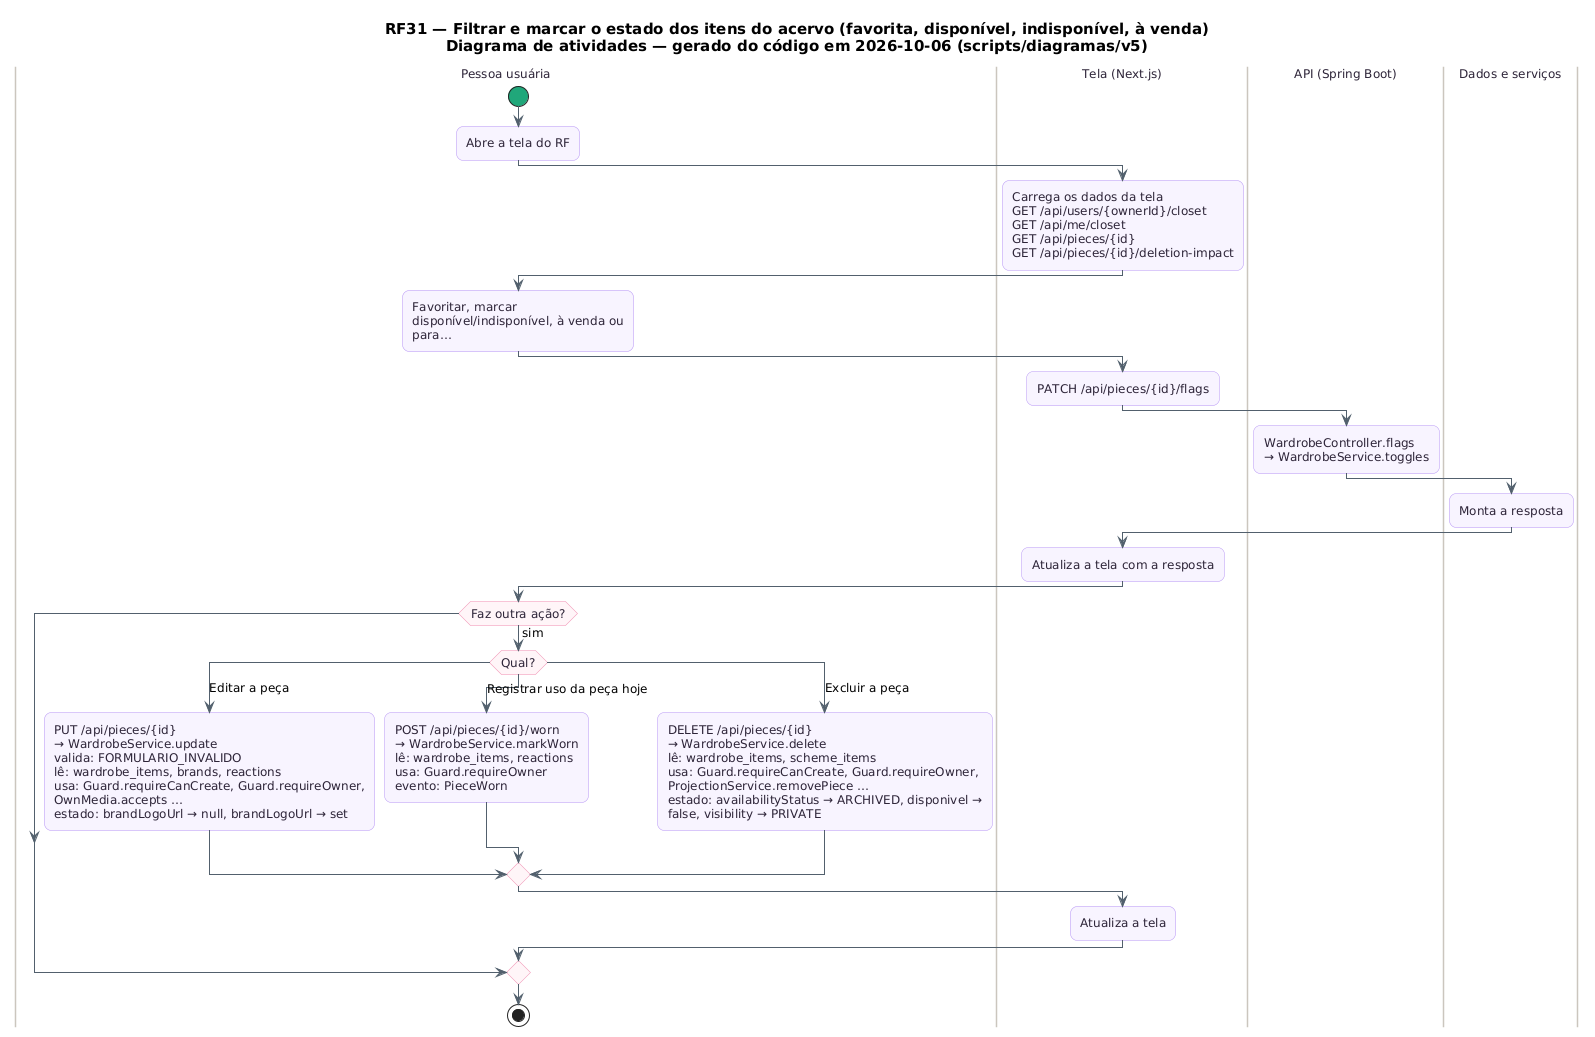

The diagram above was rendered by PlantUML. Its source (embedded in the PNG):
@startuml RF31_Atividades
skinparam backgroundColor #FFFFFF
skinparam shadowing false
skinparam defaultFontName "DejaVu Sans"
skinparam defaultFontSize 12
skinparam titleFontSize 15
skinparam roundcorner 14
skinparam ArrowColor #52606D
skinparam note {
  BackgroundColor #FFFDEB
  BorderColor #D8CE78
  FontColor #554F24
}
skinparam activity {
  BackgroundColor #F8F4FF
  BorderColor #B695F5
  FontColor #2D2438
  DiamondBackgroundColor #FFF5F8
  DiamondBorderColor #F08DB1
  StartColor #20A77A
  EndColor #4B5563
}
skinparam swimlane {
  BorderColor #CBC6BE
  TitleFontColor #2D2438
}
title RF31 — Filtrar e marcar o estado dos itens do acervo (favorita, disponível, indisponível, à venda)\nDiagrama de atividades — gerado do código em 2026-10-06 (scripts/diagramas/v5)

|Pessoa usuária|
start
:Abre a tela do RF;
|Tela (Next.js)|
:Carrega os dados da tela\nGET /api/users/{ownerId}/closet\nGET /api/me/closet\nGET /api/pieces/{id}\nGET /api/pieces/{id}/deletion-impact;
|Pessoa usuária|
:Favoritar, marcar\ndisponível/indisponível, à venda ou\npara…;
|Tela (Next.js)|
:PATCH /api/pieces/{id}/flags;
|API (Spring Boot)|
:WardrobeController.flags\n→ WardrobeService.toggles;
|Dados e serviços|
:Monta a resposta;
|Tela (Next.js)|
:Atualiza a tela com a resposta;
|Pessoa usuária|
if (Faz outra ação?) then (sim)
  switch (Qual?)
  case (Editar a peça)
    :PUT /api/pieces/{id}\n→ WardrobeService.update\nvalida: FORMULARIO_INVALIDO\nlê: wardrobe_items, brands, reactions\nusa: Guard.requireCanCreate, Guard.requireOwner,\nOwnMedia.accepts …\nestado: brandLogoUrl → null, brandLogoUrl → set;
  case (Registrar uso da peça hoje)
    :POST /api/pieces/{id}/worn\n→ WardrobeService.markWorn\nlê: wardrobe_items, reactions\nusa: Guard.requireOwner\nevento: PieceWorn;
  case (Excluir a peça)
    :DELETE /api/pieces/{id}\n→ WardrobeService.delete\nlê: wardrobe_items, scheme_items\nusa: Guard.requireCanCreate, Guard.requireOwner,\nProjectionService.removePiece …\nestado: availabilityStatus → ARCHIVED, disponivel →\nfalse, visibility → PRIVATE;
  endswitch
  |Tela (Next.js)|
  :Atualiza a tela;
endif
|Pessoa usuária|
stop
@enduml